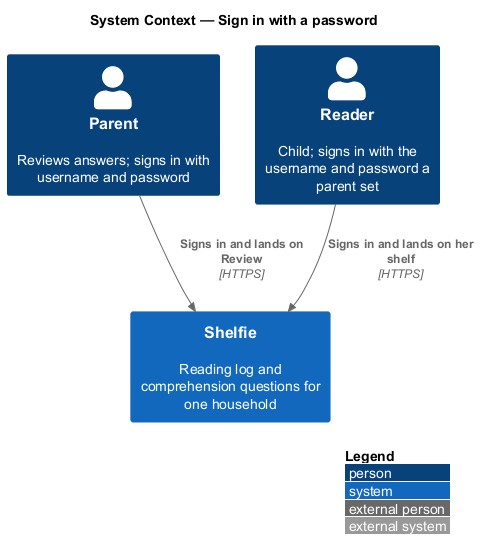

The diagram above was rendered by PlantUML. Its source (embedded in the PNG):
@startuml
!include <C4/C4_Context>
LAYOUT_WITH_LEGEND()
title System Context — Sign in with a password

Person(parent, "Parent", "Reviews answers; signs in with username and password")
Person(reader, "Reader", "Child; signs in with the username and password a parent set")
System(shelfie, "Shelfie", "Reading log and comprehension questions for one household")

Rel(parent, shelfie, "Signs in and lands on Review", "HTTPS")
Rel(reader, shelfie, "Signs in and lands on her shelf", "HTTPS")
@enduml